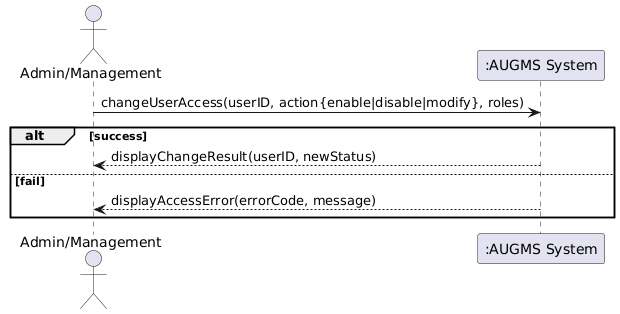

The diagram above was rendered by PlantUML. Its source (embedded in the PNG):
@startuml
actor "Admin/Management" as Admin
participant ":AUGMS System" as System

Admin -> System : changeUserAccess(userID, action{enable|disable|modify}, roles)
alt success
  System --> Admin : displayChangeResult(userID, newStatus)
else fail
  System --> Admin : displayAccessError(errorCode, message)
end
@enduml